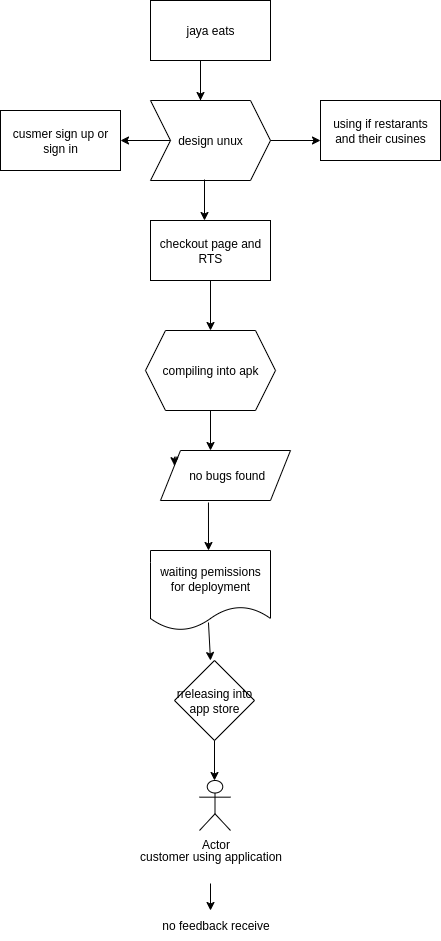

The diagram above was exported from draw.io. Its source (the exported page's mxGraphModel, read from the mxfile embedded in the PNG):
<mxGraphModel dx="802" dy="486" grid="1" gridSize="10" guides="1" tooltips="1" connect="1" arrows="1" fold="1" page="1" pageScale="1" pageWidth="827" pageHeight="1169" math="0" shadow="0">
  <root>
    <mxCell id="0" />
    <mxCell id="1" parent="0" />
    <mxCell id="_Te2qEj-PjzC-LbyfQ5v-1" value="jaya eats" style="rounded=0;whiteSpace=wrap;html=1;" vertex="1" parent="1">
      <mxGeometry x="310" y="10" width="120" height="60" as="geometry" />
    </mxCell>
    <mxCell id="_Te2qEj-PjzC-LbyfQ5v-3" value="" style="endArrow=classic;html=1;rounded=0;" edge="1" parent="1">
      <mxGeometry width="50" height="50" relative="1" as="geometry">
        <mxPoint x="360" y="110" as="sourcePoint" />
        <mxPoint x="360" y="110" as="targetPoint" />
        <Array as="points">
          <mxPoint x="360" y="70" />
        </Array>
      </mxGeometry>
    </mxCell>
    <mxCell id="_Te2qEj-PjzC-LbyfQ5v-4" value="design unux" style="shape=step;perimeter=stepPerimeter;whiteSpace=wrap;html=1;fixedSize=1;" vertex="1" parent="1">
      <mxGeometry x="310" y="110" width="120" height="80" as="geometry" />
    </mxCell>
    <mxCell id="_Te2qEj-PjzC-LbyfQ5v-5" value="" style="endArrow=classic;html=1;rounded=0;exitX=0.45;exitY=0.988;exitDx=0;exitDy=0;exitPerimeter=0;" edge="1" parent="1" source="_Te2qEj-PjzC-LbyfQ5v-4">
      <mxGeometry width="50" height="50" relative="1" as="geometry">
        <mxPoint x="390" y="280" as="sourcePoint" />
        <mxPoint x="364" y="230" as="targetPoint" />
        <Array as="points" />
      </mxGeometry>
    </mxCell>
    <mxCell id="_Te2qEj-PjzC-LbyfQ5v-6" value="" style="endArrow=classic;html=1;rounded=0;exitX=1;exitY=0.5;exitDx=0;exitDy=0;" edge="1" parent="1" source="_Te2qEj-PjzC-LbyfQ5v-4">
      <mxGeometry width="50" height="50" relative="1" as="geometry">
        <mxPoint x="390" y="280" as="sourcePoint" />
        <mxPoint x="480" y="150" as="targetPoint" />
      </mxGeometry>
    </mxCell>
    <mxCell id="_Te2qEj-PjzC-LbyfQ5v-7" value="" style="endArrow=classic;html=1;rounded=0;exitX=0;exitY=0.5;exitDx=0;exitDy=0;" edge="1" parent="1" source="_Te2qEj-PjzC-LbyfQ5v-4">
      <mxGeometry width="50" height="50" relative="1" as="geometry">
        <mxPoint x="390" y="280" as="sourcePoint" />
        <mxPoint x="280" y="150" as="targetPoint" />
      </mxGeometry>
    </mxCell>
    <mxCell id="_Te2qEj-PjzC-LbyfQ5v-9" value="cusmer sign up or sign in" style="rounded=0;whiteSpace=wrap;html=1;" vertex="1" parent="1">
      <mxGeometry x="160" y="120" width="120" height="60" as="geometry" />
    </mxCell>
    <mxCell id="_Te2qEj-PjzC-LbyfQ5v-12" value="checkout page and RTS" style="rounded=0;whiteSpace=wrap;html=1;" vertex="1" parent="1">
      <mxGeometry x="310" y="230" width="120" height="60" as="geometry" />
    </mxCell>
    <mxCell id="_Te2qEj-PjzC-LbyfQ5v-14" value="" style="endArrow=classic;html=1;rounded=0;exitX=0.5;exitY=1;exitDx=0;exitDy=0;" edge="1" parent="1" source="_Te2qEj-PjzC-LbyfQ5v-12">
      <mxGeometry width="50" height="50" relative="1" as="geometry">
        <mxPoint x="390" y="280" as="sourcePoint" />
        <mxPoint x="370" y="340" as="targetPoint" />
      </mxGeometry>
    </mxCell>
    <mxCell id="_Te2qEj-PjzC-LbyfQ5v-20" value="" style="endArrow=classic;html=1;rounded=0;" edge="1" parent="1" source="_Te2qEj-PjzC-LbyfQ5v-16">
      <mxGeometry width="50" height="50" relative="1" as="geometry">
        <mxPoint x="370" y="420" as="sourcePoint" />
        <mxPoint x="420" y="370" as="targetPoint" />
      </mxGeometry>
    </mxCell>
    <mxCell id="_Te2qEj-PjzC-LbyfQ5v-21" value="" style="endArrow=classic;html=1;rounded=0;" edge="1" parent="1" target="_Te2qEj-PjzC-LbyfQ5v-16">
      <mxGeometry width="50" height="50" relative="1" as="geometry">
        <mxPoint x="370" y="420" as="sourcePoint" />
        <mxPoint x="420" y="370" as="targetPoint" />
      </mxGeometry>
    </mxCell>
    <mxCell id="_Te2qEj-PjzC-LbyfQ5v-16" value="compiling into apk" style="shape=hexagon;perimeter=hexagonPerimeter2;whiteSpace=wrap;html=1;fixedSize=1;" vertex="1" parent="1">
      <mxGeometry x="305" y="340" width="130" height="80" as="geometry" />
    </mxCell>
    <mxCell id="_Te2qEj-PjzC-LbyfQ5v-22" value="" style="endArrow=classic;html=1;rounded=0;exitX=0.5;exitY=1;exitDx=0;exitDy=0;" edge="1" parent="1" source="_Te2qEj-PjzC-LbyfQ5v-16">
      <mxGeometry width="50" height="50" relative="1" as="geometry">
        <mxPoint x="390" y="280" as="sourcePoint" />
        <mxPoint x="370" y="460" as="targetPoint" />
      </mxGeometry>
    </mxCell>
    <mxCell id="_Te2qEj-PjzC-LbyfQ5v-23" value="&amp;nbsp;no bugs found" style="shape=parallelogram;perimeter=parallelogramPerimeter;whiteSpace=wrap;html=1;fixedSize=1;" vertex="1" parent="1">
      <mxGeometry x="320" y="460" width="130" height="50" as="geometry" />
    </mxCell>
    <mxCell id="_Te2qEj-PjzC-LbyfQ5v-24" value="" style="endArrow=classic;html=1;rounded=0;exitX=0.369;exitY=1.04;exitDx=0;exitDy=0;exitPerimeter=0;" edge="1" parent="1" source="_Te2qEj-PjzC-LbyfQ5v-23">
      <mxGeometry width="50" height="50" relative="1" as="geometry">
        <mxPoint x="390" y="520" as="sourcePoint" />
        <mxPoint x="368" y="560" as="targetPoint" />
      </mxGeometry>
    </mxCell>
    <mxCell id="_Te2qEj-PjzC-LbyfQ5v-25" value="waiting pemissions for deployment" style="shape=document;whiteSpace=wrap;html=1;boundedLbl=1;" vertex="1" parent="1">
      <mxGeometry x="310" y="560" width="120" height="80" as="geometry" />
    </mxCell>
    <mxCell id="_Te2qEj-PjzC-LbyfQ5v-26" value="" style="endArrow=classic;html=1;rounded=0;exitX=0.483;exitY=0.9;exitDx=0;exitDy=0;exitPerimeter=0;" edge="1" parent="1" source="_Te2qEj-PjzC-LbyfQ5v-25">
      <mxGeometry width="50" height="50" relative="1" as="geometry">
        <mxPoint x="390" y="520" as="sourcePoint" />
        <mxPoint x="370" y="670" as="targetPoint" />
      </mxGeometry>
    </mxCell>
    <mxCell id="_Te2qEj-PjzC-LbyfQ5v-27" value="rreleasing into app store" style="rhombus;whiteSpace=wrap;html=1;" vertex="1" parent="1">
      <mxGeometry x="334" y="670" width="80" height="80" as="geometry" />
    </mxCell>
    <mxCell id="_Te2qEj-PjzC-LbyfQ5v-29" value="" style="endArrow=classic;html=1;rounded=0;exitX=0.5;exitY=1;exitDx=0;exitDy=0;" edge="1" parent="1" source="_Te2qEj-PjzC-LbyfQ5v-27">
      <mxGeometry width="50" height="50" relative="1" as="geometry">
        <mxPoint x="390" y="760" as="sourcePoint" />
        <mxPoint x="374" y="790" as="targetPoint" />
      </mxGeometry>
    </mxCell>
    <mxCell id="_Te2qEj-PjzC-LbyfQ5v-31" value="using if restarants and their cusines" style="rounded=0;whiteSpace=wrap;html=1;" vertex="1" parent="1">
      <mxGeometry x="480" y="110" width="120" height="60" as="geometry" />
    </mxCell>
    <mxCell id="_Te2qEj-PjzC-LbyfQ5v-32" style="edgeStyle=orthogonalEdgeStyle;rounded=0;orthogonalLoop=1;jettySize=auto;html=1;exitX=0;exitY=0;exitDx=0;exitDy=0;entryX=0;entryY=0.25;entryDx=0;entryDy=0;" edge="1" parent="1" source="_Te2qEj-PjzC-LbyfQ5v-23" target="_Te2qEj-PjzC-LbyfQ5v-23">
      <mxGeometry relative="1" as="geometry" />
    </mxCell>
    <mxCell id="_Te2qEj-PjzC-LbyfQ5v-36" value="Actor" style="shape=umlActor;verticalLabelPosition=bottom;verticalAlign=top;html=1;outlineConnect=0;" vertex="1" parent="1">
      <mxGeometry x="359" y="790" width="31" height="50" as="geometry" />
    </mxCell>
    <mxCell id="_Te2qEj-PjzC-LbyfQ5v-44" value="customer using application&lt;div&gt;&lt;br&gt;&lt;/div&gt;" style="text;html=1;align=center;verticalAlign=middle;resizable=0;points=[];autosize=1;strokeColor=none;fillColor=none;" vertex="1" parent="1">
      <mxGeometry x="285" y="853" width="170" height="40" as="geometry" />
    </mxCell>
    <mxCell id="_Te2qEj-PjzC-LbyfQ5v-45" value="" style="endArrow=classic;html=1;rounded=0;" edge="1" parent="1" source="_Te2qEj-PjzC-LbyfQ5v-44">
      <mxGeometry width="50" height="50" relative="1" as="geometry">
        <mxPoint x="390" y="760" as="sourcePoint" />
        <mxPoint x="370" y="920" as="targetPoint" />
      </mxGeometry>
    </mxCell>
    <mxCell id="_Te2qEj-PjzC-LbyfQ5v-46" value="no feedback receive" style="text;html=1;align=center;verticalAlign=middle;resizable=0;points=[];autosize=1;strokeColor=none;fillColor=none;" vertex="1" parent="1">
      <mxGeometry x="310" y="920" width="130" height="30" as="geometry" />
    </mxCell>
  </root>
</mxGraphModel>